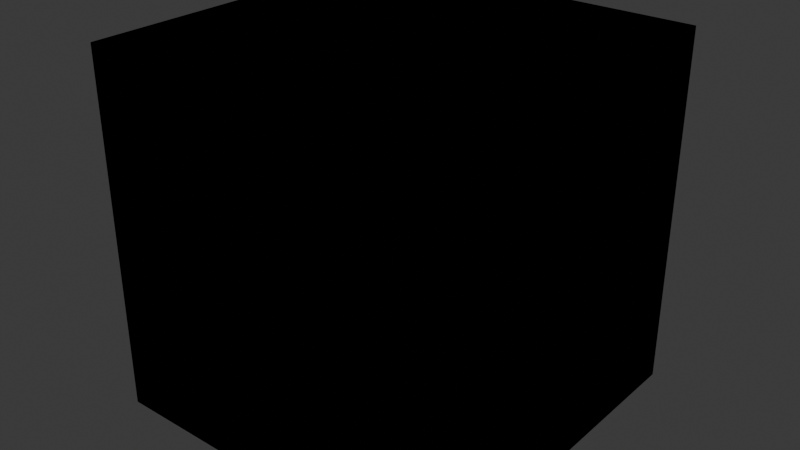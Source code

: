 # Source: a_outline_cube.blend  (saved by Blender 5.0.119; exported with 4.5.12 LTS)
import bpy
from mathutils import Matrix  # noqa: F401  (used for matrix-valued properties, if any)

bpy.ops.wm.read_factory_settings(use_empty=True)
scene = bpy.context.scene
scene.name = 'Scene'

# ---- collections
col_collection = bpy.data.collections.new('Collection'); scene.collection.children.link(col_collection)

# ---- materials (node trees are filled in below, after node groups)
mat_x = bpy.data.materials.new('材质')
mat_x_1 = bpy.data.materials.new('描边')
mat_x_1.use_backface_culling = True
mat_x_1.use_backface_culling_shadow = True

# ---- material node trees
mat_x.use_nodes = True; mat_x.node_tree.nodes.clear()
_N = mat_x.node_tree.nodes; _L = mat_x.node_tree.links
n0 = _N.new('ShaderNodeBsdfPrincipled'); n0.name = '原理化 BSDF'; n0.location = (-200, 100)
n0.inputs[0].default_value = (0.8, 0.0, 0.0, 1.0)
n1 = _N.new('ShaderNodeOutputMaterial'); n1.name = '材质输出'; n1.location = (200, 100)
_L.new(n0.outputs[0], n1.inputs[0])
n1.is_active_output = True
mat_x_1.use_nodes = True; mat_x_1.node_tree.nodes.clear()
_N = mat_x_1.node_tree.nodes; _L = mat_x_1.node_tree.links
n0 = _N.new('ShaderNodeOutputMaterial'); n0.name = '材质输出'; n0.location = (200, 100)
n1 = _N.new('ShaderNodeEmission'); n1.name = '自发光'; n1.location = (-200, 100)
n1.inputs[0].default_value = (0.0, 0.0, 0.0, 1.0)
_L.new(n1.outputs[0], n0.inputs[0])
n0.is_active_output = True

# ---- world
world_world = bpy.data.worlds.new('World'); scene.world = world_world
world_world.use_nodes = True; world_world.node_tree.nodes.clear()
_N = world_world.node_tree.nodes; _L = world_world.node_tree.links
n0 = _N.new('ShaderNodeOutputWorld'); n0.name = 'World Output'; n0.location = (200, 100)
n1 = _N.new('ShaderNodeBackground'); n1.name = 'Background'; n1.location = (-200, 100)
n1.inputs[0].default_value = (0.05088, 0.05088, 0.05088, 1.0)
_L.new(n1.outputs[0], n0.inputs[0])
n0.is_active_output = True
world_world.color = (0.05088, 0.05088, 0.05088)
world_world.sun_shadow_jitter_overblur = 0.0

# ---- meshes
me_x = bpy.data.meshes.new('立方体')
me_x.from_pydata([(-1.0, -1.0, -1.0), (-1.0, -1.0, 1.0), (-1.0, 1.0, -1.0), (-1.0, 1.0, 1.0), (1.0, -1.0, -1.0), (1.0, -1.0, 1.0), (1.0, 1.0, -1.0), (1.0, 1.0, 1.0)], [], [(0, 1, 3, 2), (2, 3, 7, 6), (6, 7, 5, 4), (4, 5, 1, 0), (2, 6, 4, 0), (7, 3, 1, 5)])
_uv = me_x.uv_layers.new(name='UV贴图')
_uv.uv.foreach_set('vector', [0.375, 0.0, 0.625, 0.0, 0.625, 0.25, 0.375, 0.25, 0.375, 0.25, 0.625, 0.25, 0.625, 0.5, 0.375, 0.5, 0.375, 0.5, 0.625, 0.5, 0.625, 0.75, 0.375, 0.75, 0.375, 0.75, 0.625, 0.75, 0.625, 1.0, 0.375, 1.0, 0.125, 0.5, 0.375, 0.5, 0.375, 0.75, 0.125, 0.75, 0.625, 0.5, 0.875, 0.5, 0.875, 0.75, 0.625, 0.75])
me_x.materials.append(mat_x)
me_x.materials.append(mat_x_1)
me_x.update()

# ---- objects
ob_x = bpy.data.objects.new('立方体', me_x)

# ---- transforms, parenting, visibility, modifiers, constraints
ob_x.location = (0.0, 0.0, 0.0)
_m = ob_x.modifiers.new('实体化', 'SOLIDIFY')
_m.thickness = 0.14
_m.material_offset = 1
_m.use_flip_normals = True

# ---- collection membership
col_collection.objects.link(ob_x)

# ---- scene / render settings (as saved in the file)
scene.frame_start = 1; scene.frame_end = 250; scene.frame_set(1)
scene.render.engine = 'BLENDER_EEVEE_NEXT'
scene.render.bake_bias = 0.0
scene.render.bake_samples = 0
scene.cycles.sampling_pattern = 'TABULATED_SOBOL'
scene.eevee.use_volume_custom_range = False
bpy.context.view_layer.update()

# ---- added for rendering (the .blend has no active camera and no usable light): camera, sun
cam_auto = bpy.data.cameras.new('AutoCamera')
cam_auto.lens = 50.0
cam_auto.sensor_width = 36.0
cam_auto.clip_end = 1000.0
ob_auto_camera = bpy.data.objects.new('AutoCamera', cam_auto)
scene.collection.objects.link(ob_auto_camera)
ob_auto_camera.location = (3.20507, -3.84609, 2.56406)
ob_auto_camera.rotation_euler = (1.09748, -7.21219e-08, 0.694738)
scene.camera = ob_auto_camera
light_auto_sun = bpy.data.lights.new('AutoSun', 'SUN')
light_auto_sun.energy = 3.0
light_auto_sun.angle = 0.0523599
ob_auto_sun = bpy.data.objects.new('AutoSun', light_auto_sun)
scene.collection.objects.link(ob_auto_sun)
ob_auto_sun.rotation_euler = (0.872665, 0.174533, 0.523599)
bpy.context.view_layer.update()
